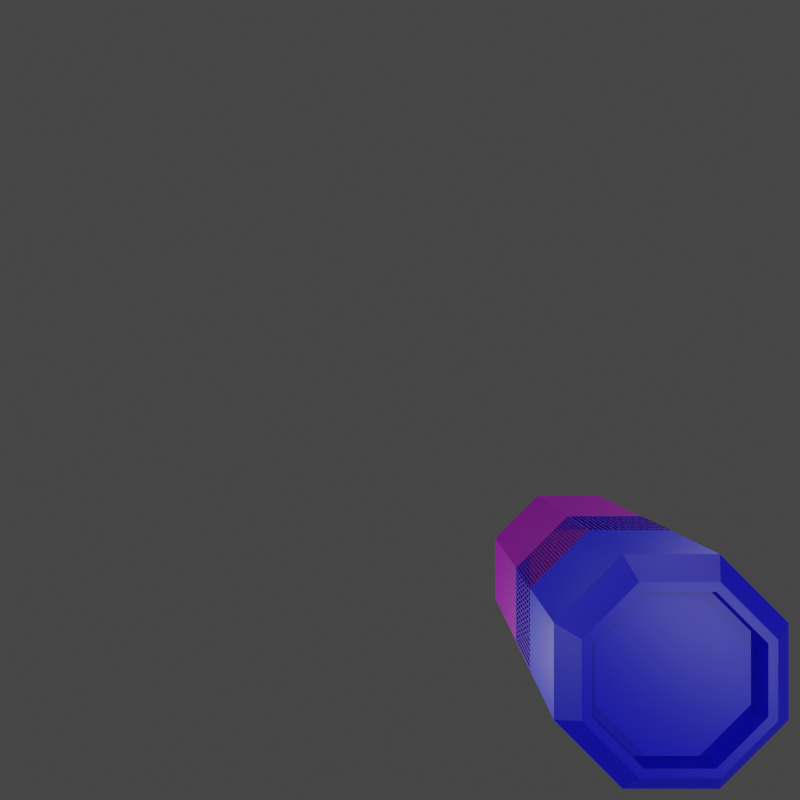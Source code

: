 # Source: arm_cannon.blend  (saved by Blender 4.1.23; exported with 4.5.12 LTS)
import bpy
from mathutils import Matrix  # noqa: F401  (used for matrix-valued properties, if any)

bpy.ops.wm.read_factory_settings(use_empty=True)
scene = bpy.context.scene
scene.name = 'Scene'

# ---- collections
col_collection = bpy.data.collections.new('Collection'); scene.collection.children.link(col_collection)

# ---- images (referenced by path relative to the original .blend; pixels are not part of the script)
import os
ASSET_DIR = os.environ.get("B2B_ASSET_DIR", "")  # directory of the original .blend (textures are referenced by path, not embedded)
HERE = os.path.dirname(os.path.abspath(__file__))  # packed textures are extracted next to this script under _unpacked/

def load_image(name, relpath, width, height, colorspace="sRGB"):
    """Load a texture the original file referenced (path relative to the .blend, or extracted next to this script)."""
    p = next((c for c in (os.path.join(HERE, relpath), os.path.join(ASSET_DIR, relpath)) if relpath and os.path.exists(c)), "")
    if p:
        img = bpy.data.images.load(p, check_existing=True)
        img.name = name
    else:  # same state as the original file: an image datablock whose file is absent (Cycles renders it pink)
        img = bpy.data.images.new(name, width, height)
        img.source = "FILE"
        img.filepath = "//" + (relpath or name)
    img.colorspace_settings.name = colorspace
    return img
img_null_png = load_image('null.png', 'null.png', 1024, 1024, 'sRGB')

# ---- materials (node trees are filled in below, after node groups)
mat_cannon_base_b = bpy.data.materials.new('cannon_base_B')
mat_cannon_base_b.use_transparent_shadow = False
mat_cannon_base_a = bpy.data.materials.new('cannon_base_A')
mat_cannon_base_a.use_transparent_shadow = False
mat_cannon_wing_b = bpy.data.materials.new('cannon_wing_B')
mat_cannon_wing_b.use_transparent_shadow = False
mat_cannon_wing_a = bpy.data.materials.new('cannon_wing_A')
mat_cannon_wing_a.use_transparent_shadow = False
mat_skin = bpy.data.materials.new('skin')
mat_skin.use_transparent_shadow = False

# ---- material node trees
mat_cannon_base_b.use_nodes = True; mat_cannon_base_b.node_tree.nodes.clear()
_N = mat_cannon_base_b.node_tree.nodes; _L = mat_cannon_base_b.node_tree.links
n0 = _N.new('ShaderNodeOutputMaterial'); n0.name = 'Material Output'; n0.location = (300, 300)
n1 = _N.new('ShaderNodeBsdfPrincipled'); n1.name = 'Principled BSDF'; n1.location = (-189, 306)
n1.distribution = 'GGX'
n1.subsurface_method = 'RANDOM_WALK_SKIN'
n1.inputs[3].default_value = 1.45
n1.inputs[27].default_value = (0.0, 0.0, 0.0, 1.0)
n1.inputs[28].default_value = 1.0
n2 = _N.new('ShaderNodeTexImage'); n2.name = 'Image Texture'; n2.location = (-768, 294)
n2.image = img_null_png
n2.interpolation = 'Closest'
n3 = _N.new('ShaderNodeRGB'); n3.name = 'RGB'; n3.location = (-715, -64)
n3.outputs[0].default_value = (8.35e-05, 0.1008, 0.5542, 1.0)
n4 = _N.new('ShaderNodeMix'); n4.name = 'Mix'; n4.location = (-409, 363)
n4.data_type = 'RGBA'
n4.blend_type = 'MULTIPLY'
n4.inputs[0].default_value = 1.0
_L.new(n1.outputs[0], n0.inputs[0])
_L.new(n4.outputs[2], n1.inputs[0])
_L.new(n2.outputs[0], n4.inputs[6])
_L.new(n3.outputs[0], n4.inputs[7])
n0.is_active_output = True
mat_cannon_base_a.use_nodes = True; mat_cannon_base_a.node_tree.nodes.clear()
_N = mat_cannon_base_a.node_tree.nodes; _L = mat_cannon_base_a.node_tree.links
n0 = _N.new('ShaderNodeOutputMaterial'); n0.name = 'Material Output'; n0.location = (300, 300)
n1 = _N.new('ShaderNodeBsdfPrincipled'); n1.name = 'Principled BSDF'; n1.location = (-189, 306)
n1.distribution = 'GGX'
n1.subsurface_method = 'RANDOM_WALK_SKIN'
n1.inputs[3].default_value = 1.45
n1.inputs[27].default_value = (0.0, 0.0, 0.0, 1.0)
n1.inputs[28].default_value = 1.0
n2 = _N.new('ShaderNodeTexImage'); n2.name = 'Image Texture'; n2.location = (-768, 294)
n2.image = img_null_png
n2.interpolation = 'Closest'
n3 = _N.new('ShaderNodeRGB'); n3.name = 'RGB'; n3.location = (-707, 5)
n3.outputs[0].default_value = (0.2037, 0.1872, 0.2633, 1.0)
n4 = _N.new('ShaderNodeMix'); n4.name = 'Mix'; n4.location = (-409, 363)
n4.data_type = 'RGBA'
n4.blend_type = 'MULTIPLY'
n4.inputs[0].default_value = 1.0
_L.new(n1.outputs[0], n0.inputs[0])
_L.new(n4.outputs[2], n1.inputs[0])
_L.new(n2.outputs[0], n4.inputs[6])
_L.new(n3.outputs[0], n4.inputs[7])
n0.is_active_output = True
mat_cannon_wing_b.use_nodes = True; mat_cannon_wing_b.node_tree.nodes.clear()
_N = mat_cannon_wing_b.node_tree.nodes; _L = mat_cannon_wing_b.node_tree.links
n0 = _N.new('ShaderNodeOutputMaterial'); n0.name = 'Material Output'; n0.location = (300, 300)
n1 = _N.new('ShaderNodeBsdfPrincipled'); n1.name = 'Principled BSDF'; n1.location = (-189, 306)
n1.distribution = 'GGX'
n1.subsurface_method = 'RANDOM_WALK_SKIN'
n1.inputs[3].default_value = 1.45
n1.inputs[27].default_value = (0.0, 0.0, 0.0, 1.0)
n1.inputs[28].default_value = 1.0
n2 = _N.new('ShaderNodeMix'); n2.name = 'Mix'; n2.location = (-409, 363)
n2.data_type = 'RGBA'
n2.blend_type = 'MULTIPLY'
n2.inputs[0].default_value = 1.0
n3 = _N.new('ShaderNodeTexImage'); n3.name = 'Image Texture'; n3.location = (-837, 433)
n3.image = img_null_png
n3.interpolation = 'Closest'
n4 = _N.new('ShaderNodeRGB'); n4.name = 'RGB'; n4.location = (-688, 124)
n4.outputs[0].default_value = (0.0, 0.5225, 0.0008008, 1.0)
_L.new(n1.outputs[0], n0.inputs[0])
_L.new(n2.outputs[2], n1.inputs[0])
_L.new(n3.outputs[0], n2.inputs[6])
_L.new(n4.outputs[0], n2.inputs[7])
n0.is_active_output = True
mat_cannon_wing_a.use_nodes = True; mat_cannon_wing_a.node_tree.nodes.clear()
_N = mat_cannon_wing_a.node_tree.nodes; _L = mat_cannon_wing_a.node_tree.links
n0 = _N.new('ShaderNodeOutputMaterial'); n0.name = 'Material Output'; n0.location = (300, 300)
n1 = _N.new('ShaderNodeBsdfPrincipled'); n1.name = 'Principled BSDF'; n1.location = (-189, 306)
n1.distribution = 'GGX'
n1.subsurface_method = 'RANDOM_WALK_SKIN'
n1.inputs[3].default_value = 1.45
n1.inputs[27].default_value = (0.0, 0.0, 0.0, 1.0)
n1.inputs[28].default_value = 1.0
n2 = _N.new('ShaderNodeMix'); n2.name = 'Mix'; n2.location = (-409, 363)
n2.data_type = 'RGBA'
n2.blend_type = 'MULTIPLY'
n2.inputs[0].default_value = 1.0
n3 = _N.new('ShaderNodeRGB'); n3.name = 'RGB'; n3.location = (-771, 277)
n3.outputs[0].default_value = (0.6383, 0.0, 0.003494, 1.0)
n4 = _N.new('ShaderNodeTexImage'); n4.name = 'Image Texture'; n4.location = (-1026, 453)
n4.image = img_null_png
n4.interpolation = 'Closest'
_L.new(n1.outputs[0], n0.inputs[0])
_L.new(n2.outputs[2], n1.inputs[0])
_L.new(n4.outputs[0], n2.inputs[6])
_L.new(n3.outputs[0], n2.inputs[7])
n0.is_active_output = True
mat_skin.use_nodes = True; mat_skin.node_tree.nodes.clear()
_N = mat_skin.node_tree.nodes; _L = mat_skin.node_tree.links
n0 = _N.new('ShaderNodeOutputMaterial'); n0.name = 'Material Output'; n0.location = (630, 469)
n1 = _N.new('ShaderNodeBsdfPrincipled'); n1.name = 'Principled BSDF'; n1.location = (142, 475)
n1.distribution = 'GGX'
n1.subsurface_method = 'RANDOM_WALK_SKIN'
n1.inputs[3].default_value = 1.45
n1.inputs[27].default_value = (0.0, 0.0, 0.0, 1.0)
n1.inputs[28].default_value = 1.0
n2 = _N.new('ShaderNodeTexImage'); n2.name = 'Image Texture'; n2.location = (-438, 462)
n2.image = img_null_png
n2.interpolation = 'Closest'
n3 = _N.new('ShaderNodeRGB'); n3.name = 'RGB'; n3.location = (-376, 173)
n3.outputs[0].default_value = (0.7106, 0.5153, 0.2088, 1.0)
n4 = _N.new('ShaderNodeMix'); n4.name = 'Mix'; n4.location = (-79, 532)
n4.data_type = 'RGBA'
n4.blend_type = 'MULTIPLY'
n4.inputs[0].default_value = 1.0
_L.new(n1.outputs[0], n0.inputs[0])
_L.new(n4.outputs[2], n1.inputs[0])
_L.new(n2.outputs[0], n4.inputs[6])
_L.new(n3.outputs[0], n4.inputs[7])
n0.is_active_output = True

# ---- world
world_world = bpy.data.worlds.new('World'); scene.world = world_world
world_world.use_nodes = True; world_world.node_tree.nodes.clear()
_N = world_world.node_tree.nodes; _L = world_world.node_tree.links
n0 = _N.new('ShaderNodeOutputWorld'); n0.name = 'World Output'; n0.location = (300, 300)
n1 = _N.new('ShaderNodeBackground'); n1.name = 'Background'; n1.location = (10, 300)
n1.inputs[0].default_value = (0.05088, 0.05088, 0.05088, 1.0)
_L.new(n1.outputs[0], n0.inputs[0])
n0.is_active_output = True
world_world.color = (0.05088, 0.05088, 0.05088)
world_world.use_sun_shadow = False
world_world.sun_shadow_jitter_overblur = 0.0

# ---- cameras
cam_camera = bpy.data.cameras.new('Camera')
cam_camera.clip_end = 100.0
cam_camera.lens = 18.0
cam_camera.ortho_scale = 7.314
cam_camera.lens_unit = 'FOV'

# ---- lights
light_light = bpy.data.lights.new('Light', 'POINT')
light_light.transmission_factor = 0.0
light_light.use_soft_falloff = False
light_light.energy = 1000.0
light_light.shadow_soft_size = 0.1
light_light.shadow_maximum_resolution = 0.006
light_light.use_absolute_resolution = True

# ---- meshes
me_cylinder = bpy.data.meshes.new('Cylinder')
me_cylinder.from_pydata([(1.693, -3.5, 4.087), (4.087, -3.5, 1.693), (4.087, -3.5, -1.693), (1.693, -3.5, -4.087), (-1.693, -3.5, -4.087), (-4.087, -3.5, -1.693), (-4.087, -3.5, 1.693), (-1.693, -3.5, 4.087), (1.354, -3.5, 3.27), (3.27, -3.5, 1.354), (3.27, -3.5, -1.354), (1.354, -3.5, -3.27), (-1.354, -3.5, -3.27), (-3.27, -3.5, -1.354), (-3.27, -3.5, 1.354), (-1.354, -3.5, 3.27), (1.354, -1.5, 3.27), (3.27, -1.5, 1.354), (3.27, -1.5, -1.354), (1.354, -1.5, -3.27), (-1.354, -1.5, -3.27), (-3.27, -1.5, -1.354), (-3.27, -1.5, 1.354), (-1.354, -1.5, 3.27), (1.372, -8.5, 3.312), (1.693, -8.062, 4.087), (3.312, -8.5, 1.372), (4.087, -8.062, 1.693), (3.312, -8.5, -1.372), (4.087, -8.062, -1.693), (1.372, -8.5, -3.312), (1.693, -8.062, -4.087), (-1.372, -8.5, -3.312), (-1.693, -8.062, -4.087), (-3.312, -8.5, -1.372), (-4.087, -8.062, -1.693), (-3.312, -8.5, 1.372), (-4.087, -8.062, 1.693), (-1.372, -8.5, 3.312), (-1.693, -8.062, 4.087), (1.235, -8.5, 2.981), (2.98, -8.5, 1.235), (2.98, -8.5, -1.235), (1.235, -8.5, -2.98), (-1.235, -8.5, -2.98), (-2.981, -8.5, -1.235), (-2.981, -8.5, 1.235), (-1.235, -8.5, 2.981), (1.235, -8.079, 2.981), (2.98, -8.079, 1.235), (2.98, -8.079, -1.235), (1.235, -8.079, -2.98), (-1.235, -8.079, -2.98), (-2.981, -8.079, -1.235), (-2.981, -8.079, 1.235), (-1.235, -8.079, 2.981)], [], [(7, 39, 25, 0), (2, 29, 31, 3), (3, 31, 33, 4), (4, 33, 35, 5), (5, 35, 37, 6), (6, 37, 39, 7), (0, 25, 27, 1), (1, 27, 29, 2), (5, 6, 14, 13), (11, 12, 20, 19), (3, 4, 12, 11), (6, 7, 15, 14), (1, 2, 10, 9), (4, 5, 13, 12), (7, 0, 8, 15), (0, 1, 9, 8), (2, 3, 11, 10), (9, 10, 18, 17), (14, 15, 23, 22), (12, 13, 21, 20), (10, 11, 19, 18), (8, 9, 17, 16), (15, 8, 16, 23), (13, 14, 22, 21), (27, 25, 24, 26), (29, 27, 26, 28), (31, 29, 28, 30), (33, 31, 30, 32), (35, 33, 32, 34), (37, 35, 34, 36), (39, 37, 36, 38), (25, 39, 38, 24), (34, 32, 44, 45), (46, 45, 53, 54), (30, 28, 42, 43), (36, 34, 45, 46), (26, 24, 40, 41), (24, 38, 47, 40), (32, 30, 43, 44), (38, 36, 46, 47), (28, 26, 41, 42), (49, 48, 55, 54, 53, 52, 51, 50), (44, 43, 51, 52), (42, 41, 49, 50), (47, 46, 54, 55), (45, 44, 52, 53), (43, 42, 50, 51), (41, 40, 48, 49), (40, 47, 55, 48)])
_uv = me_cylinder.uv_layers.new(name='UVMap')
_uv.uv.foreach_set('vector', [0.5252, 2.424, -0.4077, 2.424, -0.4077, 1.731, 0.5252, 1.731, 0.5252, 0.3466, -0.4077, 0.3466, -0.4077, -0.3458, 0.5252, -0.3458, 0.5252, -0.3458, -0.4077, -0.3458, -0.4077, -1.038, 0.5252, -1.038, 0.5252, -1.038, -0.4077, -1.038, -0.4077, -1.731, 0.5252, -1.731, 0.5252, -1.731, -0.4077, -1.731, -0.4077, -2.423, 0.5252, -2.423, 0.5252, 3.116, -0.4077, 3.116, -0.4077, 2.424, 0.5252, 2.424, 0.5252, 1.731, -0.4077, 1.731, -0.4077, 1.039, 0.5252, 1.039, 0.5252, 1.039, -0.4077, 1.039, -0.4077, 0.3466, 0.5252, 0.3466, 0.5489, -0.3795, 1.241, -0.3795, 1.172, -0.2123, 0.6181, -0.2123, -0.06106, -0.2765, -0.06106, -0.8305, 0.3479, -0.8305, 0.3479, -0.2765, 0.05931, 0.8025, 0.05931, 0.1101, 0.2265, 0.1794, 0.2265, 0.7333, 1.241, -0.3795, 1.731, 0.1101, 1.564, 0.1794, 1.172, -0.2123, 1.241, 1.292, 0.5489, 1.292, 0.6181, 1.125, 1.172, 1.125, 0.05931, 0.1101, 0.5489, -0.3795, 0.6181, -0.2123, 0.2265, 0.1794, 1.731, 0.1101, 1.731, 0.8025, 1.564, 0.7333, 1.564, 0.1794, 1.731, 0.8025, 1.241, 1.292, 1.172, 1.125, 1.564, 0.7333, 0.5489, 1.292, 0.05931, 0.8025, 0.2265, 0.7333, 0.6181, 1.125, -0.06106, 0.8313, -0.06106, 0.2774, 0.3479, 0.2774, 0.3479, 0.8313, -0.06106, 2.493, -0.06106, 1.939, 0.3479, 1.939, 0.3479, 2.493, -0.06106, -0.8305, -0.06106, -1.384, 0.3479, -1.384, 0.3479, -0.8305, -0.06106, 0.2774, -0.06106, -0.2765, 0.3479, -0.2765, 0.3479, 0.2774, -0.06106, 1.385, -0.06106, 0.8313, 0.3479, 0.8313, 0.3479, 1.385, -0.06106, 1.939, -0.06106, 1.385, 0.3479, 1.385, 0.3479, 1.939, -0.06106, -1.384, -0.06106, -1.938, 0.3479, -1.938, 0.3479, -1.384, 0.6558, 1.667, -0.05011, 1.668, 0.02429, 1.483, 0.5804, 1.485, 1.159, 1.167, 0.6558, 1.667, 0.5804, 1.485, 0.9723, 1.09, 1.159, 0.4546, 1.159, 1.167, 0.9723, 1.09, 0.9747, 0.5327, 0.6557, -0.04709, 1.159, 0.4546, 0.9747, 0.5327, 0.5813, 0.1378, -0.05374, -0.0463, 0.6557, -0.04709, 0.5813, 0.1378, 0.02418, 0.1367, -0.5538, 0.4542, -0.05374, -0.0463, 0.02418, 0.1367, -0.3712, 0.5298, -0.5557, 1.166, -0.5538, 0.4542, -0.3712, 0.5298, -0.3691, 1.089, -0.05011, 1.668, -0.5557, 1.166, -0.3691, 1.089, 0.02429, 1.483, 0.02418, 0.1367, 0.5813, 0.1378, 0.5531, 0.2054, 0.05197, 0.2045, 1.441, 0.2959, 1.946, 0.2959, 1.946, 0.3821, 1.441, 0.3821, 0.9747, 0.5327, 0.9723, 1.09, 0.9049, 1.062, 0.9068, 0.5605, -0.3712, 0.5298, 0.02418, 0.1367, 0.05197, 0.2045, -0.3032, 0.5579, 0.5804, 1.485, 0.02429, 1.483, 0.05233, 1.416, 0.5523, 1.417, 0.02429, 1.483, -0.3691, 1.089, -0.3011, 1.06, 0.05233, 1.416, 0.5813, 0.1378, 0.9747, 0.5327, 0.9068, 0.5605, 0.5531, 0.2054, -0.3691, 1.089, -0.3712, 0.5298, -0.3032, 0.5579, -0.3011, 1.06, 0.9723, 1.09, 0.5804, 1.485, 0.5523, 1.417, 0.9049, 1.062, 0.6861, 1.022, 0.3291, 1.379, -0.1759, 1.379, -0.5329, 1.022, -0.5329, 0.5174, -0.1759, 0.1603, 0.3291, 0.1603, 0.6861, 0.5174, -1.589, 0.2959, -1.084, 0.2959, -1.084, 0.3821, -1.589, 0.3821, -0.5787, 0.2959, -0.07378, 0.2959, -0.07378, 0.3821, -0.5787, 0.3821, 0.9361, 0.2959, 1.441, 0.2959, 1.441, 0.3821, 0.9361, 0.3821, 1.946, 0.2959, 2.451, 0.2959, 2.451, 0.3821, 1.946, 0.3821, -1.084, 0.2959, -0.5787, 0.2959, -0.5787, 0.3821, -1.084, 0.3821, -0.07378, 0.2959, 0.4312, 0.2959, 0.4312, 0.3821, -0.07378, 0.3821, 0.4312, 0.2959, 0.9361, 0.2959, 0.9361, 0.3821, 0.4312, 0.3821])
me_cylinder.materials.append(mat_cannon_base_b)
me_cylinder.use_paint_bone_selection = False
me_cylinder.use_paint_mask = True
me_cylinder.update()
me_cylinder_001 = bpy.data.meshes.new('Cylinder.001')
me_cylinder_001.from_pydata([(1.693, 2.5, 4.087), (1.693, -3.5, 4.087), (4.087, 2.5, 1.693), (4.087, -3.5, 1.693), (4.087, 2.5, -1.693), (4.087, -3.5, -1.693), (1.693, 2.5, -4.087), (1.693, -3.5, -4.087), (-1.693, 2.5, -4.087), (-1.693, -3.5, -4.087), (-4.087, 2.5, -1.693), (-4.087, -3.5, -1.693), (-4.087, 2.5, 1.693), (-4.087, -3.5, 1.693), (-1.693, 2.5, 4.087), (-1.693, -3.5, 4.087)], [], [(0, 1, 3, 2), (2, 3, 5, 4), (4, 5, 7, 6), (6, 7, 9, 8), (8, 9, 11, 10), (10, 11, 13, 12), (3, 1, 15, 13, 11, 9, 7, 5), (12, 13, 15, 14), (14, 15, 1, 0), (0, 2, 4, 6, 8, 10, 12, 14)])
_uv = me_cylinder_001.uv_layers.new(name='UVMap')
_uv.uv.foreach_set('vector', [1.426, -0.6335, 1.426, 2.336, -0.2495, 2.336, -0.2495, -0.6335, -0.5857, 2.336, -0.5857, -0.6335, 1.09, -0.6335, 1.09, 2.336, 0.9219, -0.931, 0.9219, 2.039, -0.7538, 2.039, -0.7538, -0.931, -0.4176, 2.039, -0.4176, -0.931, 1.258, -0.931, 1.258, 2.039, -0.2495, 2.039, -0.2495, -0.931, 1.426, -0.931, 1.426, 2.039, 1.258, -0.6335, 1.258, 2.336, -0.4176, 2.336, -0.4176, -0.6335, -0.6353, -1.82, 1.04, -1.82, 2.225, -0.6353, 2.225, 1.04, 1.04, 2.225, -0.6353, 2.225, -1.82, 1.04, -1.82, -0.6353, 0.9219, -0.6335, 0.9219, 2.336, -0.7538, 2.336, -0.7538, -0.6335, 1.09, -0.931, 1.09, 2.039, -0.5857, 2.039, -0.5857, -0.931, -0.2302, -1.82, 1.445, -1.82, 2.63, -0.6353, 2.63, 1.04, 1.445, 2.225, -0.2302, 2.225, -1.415, 1.04, -1.415, -0.6353])
me_cylinder_001.materials.append(mat_cannon_base_a)
me_cylinder_001.use_paint_bone_selection = False
me_cylinder_001.use_paint_mask = True
me_cylinder_001.update()
me_cube = bpy.data.meshes.new('Cube')
me_cube.from_pydata([(-1.0, -1.0, -4.0), (-1.0, -1.0, 0.03469), (-1.0, 1.929, -4.0), (-1.0, 1.929, 0.03469), (1.0, -1.0, -4.0), (1.0, -1.0, 0.03469), (1.0, 1.929, -4.0), (1.0, 1.929, 0.03469), (-1.28, -1.41, 0.03469), (-1.28, 2.338, 0.03469), (1.28, 2.338, 0.03469), (1.28, -1.41, 0.03469), (-1.28, -1.41, 0.4668), (-1.28, 2.338, 0.4668), (1.28, 2.338, 0.4668), (1.28, -1.41, 0.4668), (-0.5527, 0.2915, 1.061), (-0.5527, 1.91, 1.061), (0.5527, 1.91, 1.061), (0.5527, 0.2915, 1.061), (-0.8418, -1.0, -2.822), (-0.8418, -1.0, -0.2845), (0.8418, -1.0, -0.2845), (0.8418, -1.0, -2.822), (-0.8418, -0.8834, -2.822), (-0.8418, -0.8834, -0.2845), (0.8418, -0.8834, -0.2845), (0.8418, -0.8834, -2.822)], [], [(0, 1, 3, 2), (2, 3, 7, 6), (6, 7, 5, 4), (5, 1, 21, 22), (5, 7, 10, 11), (8, 11, 15, 12), (3, 1, 8, 9), (1, 5, 11, 8), (7, 3, 9, 10), (14, 13, 17, 18), (10, 9, 13, 14), (11, 10, 14, 15), (9, 8, 12, 13), (18, 17, 16, 19), (15, 14, 18, 19), (13, 12, 16, 17), (12, 15, 19, 16), (21, 20, 24, 25), (4, 5, 22, 23), (1, 0, 20, 21), (0, 4, 23, 20), (27, 26, 25, 24), (22, 21, 25, 26), (23, 22, 26, 27), (20, 23, 27, 24)])
_uv = me_cube.uv_layers.new(name='UVMap')
_uv.uv.foreach_set('vector', [1.045, 0.8053, 0.1096, 0.8053, 0.1096, 0.1262, 1.045, 0.1262, 1.045, 0.1262, 0.1096, 0.1262, 0.1096, -0.3377, 1.045, -0.3377, 1.045, -0.3377, 0.1096, -0.3377, 0.1096, -1.017, 1.045, -1.017, 0.1096, 1.269, 0.1096, 0.8053, 0.1837, 0.842, 0.1837, 1.232, 0.4988, -0.04518, 0.4988, 0.634, 0.4339, 0.729, 0.4339, -0.1402, 1.185, 0.3165, 1.779, 0.3165, 1.779, 0.4167, 1.185, 0.4167, 0.9627, 0.634, 0.9627, -0.04518, 1.028, -0.1402, 1.028, 0.729, 0.9627, -0.04518, 0.4988, -0.04518, 0.4339, -0.1402, 1.028, -0.1402, 0.4988, 0.634, 0.9627, 0.634, 1.028, 0.729, 0.4339, 0.729, 0.2033, 0.3037, 0.8434, 0.3041, 0.642, 0.4674, 0.4199, 0.4557, -0.2779, 0.3165, 0.3157, 0.3165, 0.3157, 0.4167, -0.2779, 0.4167, -1.147, 0.3165, -0.2779, 0.3165, -0.2779, 0.4167, -1.147, 0.4167, 0.3157, 0.3165, 1.185, 0.3165, 1.185, 0.4167, 0.3157, 0.4167, 0.4199, 0.4557, 0.642, 0.4674, 0.6657, 0.8074, 0.4105, 0.8035, 0.2033, 1.235, 0.2033, 0.3037, 0.4199, 0.4557, 0.4105, 0.8035, 0.8434, 0.3041, 0.8996, 1.219, 0.6657, 0.8074, 0.642, 0.4674, 0.8996, 1.219, 0.2033, 1.235, 0.4105, 0.8035, 0.6657, 0.8074, 0.6673, -0.08493, 0.6673, -0.6735, 0.6943, -0.6735, 0.6943, -0.08493, 1.045, 1.269, 0.1096, 1.269, 0.1837, 1.232, 0.7722, 1.232, 0.1096, 0.8053, 1.045, 0.8053, 0.7722, 0.842, 0.1837, 0.842, 1.045, 0.8053, 1.045, 1.269, 0.7722, 1.232, 0.7722, 0.842, 0.6943, 0.894, 1.283, 0.894, 1.283, 1.284, 0.6943, 1.284, 0.6673, 0.3055, 0.6673, -0.08493, 0.6943, -0.08493, 0.6943, 0.3055, 0.6673, 0.894, 0.6673, 0.3055, 0.6943, 0.3055, 0.6943, 0.894, 0.6673, 1.284, 0.6673, 0.894, 0.6943, 0.894, 0.6943, 1.284])
me_cube.materials.append(mat_cannon_wing_b)
me_cube.use_paint_bone_selection = False
me_cube.use_paint_mask = True
me_cube.update()
me_cube_001 = bpy.data.meshes.new('Cube.001')
me_cube_001.from_pydata([(-3.546, -1.0, 2.132), (-2.132, -1.0, 3.546), (-3.546, 1.911, 2.132), (-2.132, 1.911, 3.546), (-1.0, -1.0, -0.4142), (0.4142, -1.0, 1.0), (-1.0, 1.911, -0.4142), (0.4142, 1.911, 1.0), (-3.678, 2.182, 2.0), (-3.678, -1.271, 2.0), (-2.0, -1.271, 3.678), (-2.0, 2.182, 3.678), (-3.803, 2.182, 2.125), (-3.803, -1.271, 2.125), (-2.125, -1.271, 3.803), (-2.125, 2.182, 3.803), (-3.435, 2.108, 2.493), (-3.435, -0.9367, 2.493), (-2.493, -0.9367, 3.435), (-2.493, 2.108, 3.435), (-3.601, 2.108, 2.66), (-3.601, -0.9367, 2.66), (-2.66, -0.9367, 3.601), (-2.66, 2.108, 3.601), (-3.973, 2.108, 3.031), (-3.973, 0.8234, 3.031), (-3.031, 0.8234, 3.973), (-3.031, 2.108, 3.973), (-3.166, -1.0, 2.036), (-2.036, -1.0, 3.166), (-0.3583, -1.0, 1.488), (-1.488, -1.0, 0.3583), (-3.166, -0.8584, 2.036), (-2.036, -0.8584, 3.166), (-0.3583, -0.8584, 1.488), (-1.488, -0.8584, 0.3583)], [], [(3, 2, 8, 11), (2, 3, 7, 6), (5, 1, 29, 30), (2, 6, 4, 0), (7, 3, 1, 5), (10, 11, 15, 14), (0, 1, 10, 9), (1, 3, 11, 10), (2, 0, 9, 8), (12, 13, 17, 16), (8, 9, 13, 12), (11, 8, 12, 15), (9, 10, 14, 13), (15, 12, 16, 19), (13, 14, 18, 17), (14, 15, 19, 18), (18, 19, 23, 27, 26, 22), (17, 18, 22, 21), (25, 26, 27, 24), (21, 22, 26, 25), (21, 25, 24, 20, 16, 17), (19, 16, 20, 24, 27, 23), (30, 29, 33, 34), (4, 5, 30, 31), (1, 0, 28, 29), (0, 4, 31, 28), (35, 34, 33, 32), (31, 30, 34, 35), (28, 31, 35, 32), (29, 28, 32, 33)])
_uv = me_cube_001.uv_layers.new(name='UVMap')
_uv.uv.foreach_set('vector', [0.3458, 1.132, 0.714, 1.133, 0.7531, 1.196, 0.3055, 1.187, 1.047, -0.3077, 1.047, 0.137, 0.2463, 0.137, 0.2463, -0.3077, 0.2463, 0.7841, 1.047, 0.7841, 0.9721, 0.8289, 0.4444, 0.8289, 1.047, -0.3077, 0.2463, -0.3077, 0.2463, -0.9548, 1.047, -0.9548, 0.2463, 0.137, 1.047, 0.137, 1.047, 0.7841, 0.2463, 0.7841, 0.2546, 0.5169, 0.3055, 1.187, 0.2709, 1.233, 0.2038, 0.4836, 0.7768, 0.4605, 0.2984, 0.5641, 0.2546, 0.5169, 0.843, 0.3681, 0.2984, 0.5641, 0.3458, 1.132, 0.3055, 1.187, 0.2546, 0.5169, 0.714, 1.133, 0.7768, 0.4605, 0.843, 0.3681, 0.7531, 1.196, 0.7067, 0.3801, 0.7067, 1.148, 0.5909, 1.073, 0.5909, 0.3965, 0.7531, 1.196, 0.843, 0.3681, 0.8871, 0.373, 0.7904, 1.233, 0.3055, 1.187, 0.7531, 1.196, 0.7904, 1.233, 0.2709, 1.233, 0.843, 0.3681, 0.2546, 0.5169, 0.2038, 0.4836, 0.8273, 0.3084, 0.1792, 0.3801, 0.7067, 0.3801, 0.5909, 0.3965, 0.2949, 0.3965, 0.7067, 1.148, 0.1792, 1.148, 0.2949, 1.073, 0.5909, 1.073, 0.1792, 1.148, 0.1792, 0.3801, 0.2949, 0.3965, 0.2949, 1.073, 0.6677, 0.2852, 0.6677, 0.9622, 0.6154, 0.9622, 0.4986, 0.9622, 0.4986, 0.6765, 0.6154, 0.2852, 0.2844, 1.087, -0.01161, 1.087, -0.01161, 1.035, 0.2844, 1.035, 0.2844, 0.6267, -0.01161, 0.6267, -0.01161, 0.3411, 0.2844, 0.3411, 0.2844, 1.035, -0.01161, 1.035, -0.01161, 0.6267, 0.2844, 0.6267, 0.1562, 0.2108, 0.2729, 0.602, 0.2729, 0.8877, 0.1562, 0.8877, 0.1038, 0.8877, 0.1038, 0.2108, -0.01161, 0.172, 0.2844, 0.172, 0.2844, 0.2243, 0.2844, 0.3411, -0.01161, 0.3411, -0.01161, 0.2243, 0.1992, -0.4432, 0.1992, 0.08442, 0.1677, 0.08442, 0.1677, -0.4432, 0.2463, 1.229, 0.2463, 0.7841, 0.4444, 0.8289, 0.4444, 1.184, 1.047, 0.7841, 1.047, 1.229, 0.9721, 1.184, 0.9721, 0.8289, 1.047, 1.229, 0.2463, 1.229, 0.4444, 1.184, 0.9721, 1.184, 0.6133, 0.009228, 0.9685, 0.009228, 0.9685, 0.5369, 0.6133, 0.5369, 0.1992, 0.9672, 0.1992, 1.322, 0.1677, 1.322, 0.1677, 0.9672, 0.1992, 0.4396, 0.1992, 0.9672, 0.1677, 0.9672, 0.1677, 0.4396, 0.1992, 0.08442, 0.1992, 0.4396, 0.1677, 0.4396, 0.1677, 0.08442])
me_cube_001.materials.append(mat_cannon_wing_a)
me_cube_001.use_paint_bone_selection = False
me_cube_001.use_paint_mask = True
me_cube_001.update()
me_cube_002 = bpy.data.meshes.new('Cube.002')
me_cube_002.from_pydata([(3.0, 0.0, -0.5657), (3.0, -0.5657, 0.0), (3.0, 0.5657, 0.0), (3.0, 0.0, 0.5657), (7.0, 0.0, -0.5657), (7.0, -0.5657, 0.0), (7.0, 0.5657, 0.0), (7.0, 0.0, 0.5657), (7.477, 0.0, 0.5657), (7.477, 0.5657, 0.0), (7.477, 0.0, -0.5657), (7.477, -0.5657, 0.0), (7.936, 0.0, 0.5657), (7.936, 0.5657, 0.0), (7.936, 0.0, -0.5657), (7.936, -0.5657, 0.0), (10.94, 0.0, 0.5657), (10.94, 0.5657, 0.0), (10.94, 0.0, -0.5657), (10.94, -0.5657, 0.0), (11.5, 0.0, 1.188), (11.5, 1.188, 0.0), (11.5, 0.0, -1.188), (11.5, -1.188, 0.0), (12.5, 0.0, 0.4022), (12.5, 0.4022, 0.0), (12.5, 0.0, -0.4022), (12.5, -0.4022, 0.0), (-3.0, 0.0, -0.5657), (-3.0, -0.5657, 0.0), (-3.0, 0.5657, 0.0), (-3.0, 0.0, 0.5657), (-7.0, 0.0, -0.5657), (-7.0, -0.5657, 0.0), (-7.0, 0.5657, 0.0), (-7.0, 0.0, 0.5657), (-7.477, 0.0, 0.5657), (-7.477, 0.5657, 0.0), (-7.477, 0.0, -0.5657), (-7.477, -0.5657, 0.0), (-7.936, 0.0, 0.5657), (-7.936, 0.5657, 0.0), (-7.936, 0.0, -0.5657), (-7.936, -0.5657, 0.0), (-10.94, 0.0, 0.5657), (-10.94, 0.5657, 0.0), (-10.94, 0.0, -0.5657), (-10.94, -0.5657, 0.0), (-11.5, 0.0, 1.188), (-11.5, 1.188, 0.0), (-11.5, 0.0, -1.188), (-11.5, -1.188, 0.0), (-12.5, 0.0, 0.4022), (-12.5, 0.4022, 0.0), (-12.5, 0.0, -0.4022), (-12.5, -0.4022, 0.0)], [], [(0, 1, 3, 2), (2, 3, 7, 6), (7, 5, 11, 8), (4, 5, 1, 0), (2, 6, 4, 0), (7, 3, 1, 5), (11, 10, 14, 15), (6, 7, 8, 9), (5, 4, 10, 11), (4, 6, 9, 10), (14, 13, 17, 18), (10, 9, 13, 14), (8, 11, 15, 12), (9, 8, 12, 13), (16, 19, 23, 20), (12, 15, 19, 16), (13, 12, 16, 17), (15, 14, 18, 19), (20, 23, 27, 24), (17, 16, 20, 21), (19, 18, 22, 23), (18, 17, 21, 22), (25, 24, 27, 26), (21, 20, 24, 25), (23, 22, 26, 27), (22, 21, 25, 26), (28, 30, 31, 29), (30, 34, 35, 31), (35, 36, 39, 33), (32, 28, 29, 33), (30, 28, 32, 34), (35, 33, 29, 31), (39, 43, 42, 38), (34, 37, 36, 35), (33, 39, 38, 32), (32, 38, 37, 34), (42, 46, 45, 41), (38, 42, 41, 37), (36, 40, 43, 39), (37, 41, 40, 36), (44, 48, 51, 47), (40, 44, 47, 43), (41, 45, 44, 40), (43, 47, 46, 42), (48, 52, 55, 51), (45, 49, 48, 44), (47, 51, 50, 46), (46, 50, 49, 45), (53, 54, 55, 52), (49, 53, 52, 48), (51, 55, 54, 50), (50, 54, 53, 49)])
_uv = me_cube_002.uv_layers.new(name='UVMap')
_uv.uv.foreach_set('vector', [1.175, 0.465, 0.3297, 0.465, 0.3297, -0.3804, 1.175, -0.3804, -0.3339, -5.451, 0.5115, -5.451, 0.5115, -1.245, -0.3339, -1.245, -0.1564, -1.245, 0.689, -1.245, 0.689, -0.7428, -0.1564, -0.7428, 0.02114, 2.245, 0.8665, 2.245, 0.8665, 6.451, 0.02114, 6.451, 0.1987, 6.451, 0.1987, 2.245, 1.044, 2.245, 1.044, 6.451, -0.1564, -1.245, -0.1564, -5.451, 0.689, -5.451, 0.689, -1.245, 0.8665, 1.743, 0.02114, 1.743, 0.02113, 1.261, 0.8665, 1.261, -0.3339, -1.245, 0.5115, -1.245, 0.5115, -0.7428, -0.3339, -0.7428, 0.8665, 2.245, 0.02114, 2.245, 0.02114, 1.743, 0.8665, 1.743, 1.044, 2.245, 0.1987, 2.245, 0.1987, 1.743, 1.044, 1.743, 1.044, 1.261, 0.1987, 1.261, 0.1987, -1.894, 1.044, -1.894, 1.044, 1.743, 0.1987, 1.743, 0.1987, 1.261, 1.044, 1.261, -0.1564, -0.7428, 0.689, -0.7428, 0.689, -0.2608, -0.1564, -0.2608, -0.3339, -0.7428, 0.5115, -0.7428, 0.5115, -0.2608, -0.3339, -0.2608, -0.1564, 2.894, 0.689, 2.894, 1.154, 3.439, -0.6214, 3.439, -0.1564, -0.2608, 0.689, -0.2608, 0.689, 2.894, -0.1564, 2.894, -0.3339, -0.2608, 0.5115, -0.2608, 0.5115, 2.894, -0.3339, 2.894, 0.8665, 1.261, 0.02113, 1.261, 0.02113, -1.894, 0.8665, -1.894, -0.6214, 3.439, 1.154, 3.439, 0.5668, 4.549, -0.03423, 4.549, -0.3339, 2.894, 0.5115, 2.894, 0.9764, 3.439, -0.7989, 3.439, 0.8665, -1.894, 0.02113, -1.894, -0.4438, -2.439, 1.332, -2.439, 1.044, -1.894, 0.1987, -1.894, -0.2663, -2.439, 1.509, -2.439, 0.4397, 0.4151, 0.4397, -0.1859, 1.041, -0.1859, 1.041, 0.4151, -0.7989, 3.439, 0.9764, 3.439, 0.3893, 4.549, -0.2118, 4.549, 1.332, -2.439, -0.4438, -2.439, 0.1433, -3.549, 0.7444, -3.549, 1.509, -2.439, -0.2663, -2.439, 0.3208, -3.549, 0.9219, -3.549, 1.175, 0.465, 1.175, -0.3804, 0.3297, -0.3804, 0.3297, 0.465, -0.3339, -5.451, -0.3339, -1.245, 0.5115, -1.245, 0.5115, -5.451, -0.1564, -1.245, -0.1564, -0.7428, 0.689, -0.7428, 0.689, -1.245, 0.02114, 2.245, 0.02114, 6.451, 0.8665, 6.451, 0.8665, 2.245, 0.1987, 6.451, 1.044, 6.451, 1.044, 2.245, 0.1987, 2.245, -0.1564, -1.245, 0.689, -1.245, 0.689, -5.451, -0.1564, -5.451, 0.8665, 1.743, 0.8665, 1.261, 0.02113, 1.261, 0.02114, 1.743, -0.3339, -1.245, -0.3339, -0.7428, 0.5115, -0.7428, 0.5115, -1.245, 0.8665, 2.245, 0.8665, 1.743, 0.02114, 1.743, 0.02114, 2.245, 1.044, 2.245, 1.044, 1.743, 0.1987, 1.743, 0.1987, 2.245, 1.044, 1.261, 1.044, -1.894, 0.1987, -1.894, 0.1987, 1.261, 1.044, 1.743, 1.044, 1.261, 0.1987, 1.261, 0.1987, 1.743, -0.1564, -0.7428, -0.1564, -0.2608, 0.689, -0.2608, 0.689, -0.7428, -0.3339, -0.7428, -0.3339, -0.2608, 0.5115, -0.2608, 0.5115, -0.7428, -0.1564, 2.894, -0.6214, 3.439, 1.154, 3.439, 0.689, 2.894, -0.1564, -0.2608, -0.1564, 2.894, 0.689, 2.894, 0.689, -0.2608, -0.3339, -0.2608, -0.3339, 2.894, 0.5115, 2.894, 0.5115, -0.2608, 0.8665, 1.261, 0.8665, -1.894, 0.02113, -1.894, 0.02113, 1.261, -0.6214, 3.439, -0.03423, 4.549, 0.5668, 4.549, 1.154, 3.439, -0.3339, 2.894, -0.7989, 3.439, 0.9764, 3.439, 0.5115, 2.894, 0.8665, -1.894, 1.332, -2.439, -0.4438, -2.439, 0.02113, -1.894, 1.044, -1.894, 1.509, -2.439, -0.2663, -2.439, 0.1987, -1.894, 0.4397, 0.4151, 1.041, 0.4151, 1.041, -0.1859, 0.4397, -0.1859, -0.7989, 3.439, -0.2118, 4.549, 0.3893, 4.549, 0.9764, 3.439, 1.332, -2.439, 0.7444, -3.549, 0.1433, -3.549, -0.4438, -2.439, 1.509, -2.439, 0.9219, -3.549, 0.3208, -3.549, -0.2663, -2.439])
me_cube_002.materials.append(mat_skin)
me_cube_002.update()
arm_armature = bpy.data.armatures.new('Armature')  # bones are not reproduced

# ---- objects
ob_light = bpy.data.objects.new('Light', light_light)
ob_camera = bpy.data.objects.new('Camera', cam_camera)
ob_cylinder = bpy.data.objects.new('Cylinder', me_cylinder)
ob_cylinder_001 = bpy.data.objects.new('Cylinder.001', me_cylinder_001)
ob_light_001 = bpy.data.objects.new('Light.001', light_light)
ob_light_002 = bpy.data.objects.new('Light.002', light_light)
ob_light_003 = bpy.data.objects.new('Light.003', light_light)
ob_light_004 = bpy.data.objects.new('Light.004', light_light)
ob_light_005 = bpy.data.objects.new('Light.005', light_light)
ob_light_006 = bpy.data.objects.new('Light.006', light_light)
ob_light_007 = bpy.data.objects.new('Light.007', light_light)
ob_cube = bpy.data.objects.new('Cube', me_cube)
ob_cube_001 = bpy.data.objects.new('Cube.001', me_cube_001)
ob_cube_002 = bpy.data.objects.new('Cube.002', me_cube_001)
ob_cube_003 = bpy.data.objects.new('Cube.003', me_cube)
ob_cube_004 = bpy.data.objects.new('Cube.004', me_cube_001)
ob_cube_005 = bpy.data.objects.new('Cube.005', me_cube_001)
ob_cube_006 = bpy.data.objects.new('Cube.006', me_cube)
ob_cube_007 = bpy.data.objects.new('Cube.007', me_cube)
ob_armature = bpy.data.objects.new('Armature', arm_armature)
ob_cube_008 = bpy.data.objects.new('Cube.008', me_cube_002)

# ---- transforms, parenting, visibility, modifiers, constraints
ob_light.location = (2.038, 0.5027, 2.952)
ob_light.rotation_euler = (0.6503, 0.05522, 1.866)
ob_light.scale = (0.5, 0.5, 0.5)
ob_light.lock_rotations_4d = False
ob_light.empty_display_type = 'ARROWS'
ob_light.color = (0.0, 0.0, 0.0, 0.0)
ob_light.lineart.crease_threshold = 0.0
ob_camera.location = (0.0, 0.0, 0.0)
ob_camera.rotation_euler = (1.571, 0.0, 3.142)
ob_camera.scale = (0.5, 0.5, 0.5)
ob_camera.lock_rotations_4d = False
ob_camera.empty_display_type = 'ARROWS'
ob_camera.color = (0.0, 0.0, 0.0, 0.0)
ob_camera.display_type = 'WIRE'
ob_camera.lineart.crease_threshold = 0.0
ob_cylinder.parent = ob_armature
ob_cylinder.matrix_parent_inverse = Matrix(((1.0, 0.0, 2.297e-06, 9.439), (0.0, -1.0, 0.0, -14.0), (2.297e-06, -0.0, -1.0, -9.45), (-0.0, 0.0, 0.0, 1.0)))
ob_cylinder.location = (-9.439, -9.0, -9.45)
ob_cylinder_001.parent = ob_armature
ob_cylinder_001.matrix_parent_inverse = Matrix(((1.0, 0.0, 2.297e-06, 9.439), (0.0, -1.0, 0.0, -12.0), (2.297e-06, -0.0, -1.0, -9.45), (-0.0, 0.0, 0.0, 1.0)))
ob_cylinder_001.location = (-9.439, -9.0, -9.45)
ob_light_001.location = (2.038, -11.0, 2.952)
ob_light_001.rotation_euler = (0.6503, 0.05522, 1.866)
ob_light_001.scale = (0.5, 0.5, 0.5)
ob_light_001.lock_rotations_4d = False
ob_light_001.empty_display_type = 'ARROWS'
ob_light_001.color = (0.0, 0.0, 0.0, 0.0)
ob_light_001.lineart.crease_threshold = 0.0
ob_light_002.location = (-9.962, 0.5027, 2.952)
ob_light_002.rotation_euler = (0.6503, 0.05522, 1.866)
ob_light_002.scale = (0.5, 0.5, 0.5)
ob_light_002.lock_rotations_4d = False
ob_light_002.empty_display_type = 'ARROWS'
ob_light_002.color = (0.0, 0.0, 0.0, 0.0)
ob_light_002.lineart.crease_threshold = 0.0
ob_light_003.location = (-9.962, -11.0, 2.952)
ob_light_003.rotation_euler = (0.6503, 0.05522, 1.866)
ob_light_003.scale = (0.5, 0.5, 0.5)
ob_light_003.lock_rotations_4d = False
ob_light_003.empty_display_type = 'ARROWS'
ob_light_003.color = (0.0, 0.0, 0.0, 0.0)
ob_light_003.lineart.crease_threshold = 0.0
ob_light_004.location = (2.038, 0.5027, -7.048)
ob_light_004.rotation_euler = (0.6503, 0.05522, 1.866)
ob_light_004.scale = (0.5, 0.5, 0.5)
ob_light_004.lock_rotations_4d = False
ob_light_004.empty_display_type = 'ARROWS'
ob_light_004.color = (0.0, 0.0, 0.0, 0.0)
ob_light_004.lineart.crease_threshold = 0.0
ob_light_005.location = (2.038, -11.0, -7.048)
ob_light_005.rotation_euler = (0.6503, 0.05522, 1.866)
ob_light_005.scale = (0.5, 0.5, 0.5)
ob_light_005.lock_rotations_4d = False
ob_light_005.empty_display_type = 'ARROWS'
ob_light_005.color = (0.0, 0.0, 0.0, 0.0)
ob_light_005.lineart.crease_threshold = 0.0
ob_light_006.location = (-9.962, 0.5027, -7.048)
ob_light_006.rotation_euler = (0.6503, 0.05522, 1.866)
ob_light_006.scale = (0.5, 0.5, 0.5)
ob_light_006.lock_rotations_4d = False
ob_light_006.empty_display_type = 'ARROWS'
ob_light_006.color = (0.0, 0.0, 0.0, 0.0)
ob_light_006.lineart.crease_threshold = 0.0
ob_light_007.location = (-9.962, -11.0, -7.048)
ob_light_007.rotation_euler = (0.6503, 0.05522, 1.866)
ob_light_007.scale = (0.5, 0.5, 0.5)
ob_light_007.lock_rotations_4d = False
ob_light_007.empty_display_type = 'ARROWS'
ob_light_007.color = (0.0, 0.0, 0.0, 0.0)
ob_light_007.lineart.crease_threshold = 0.0
ob_cube.parent = ob_armature
ob_cube.matrix_parent_inverse = Matrix(((1.0, 2.384e-06, 2.274e-13, 9.439), (-2.274e-13, 5.275e-12, 1.0, 3.45), (2.384e-06, -1.0, 5.421e-19, -14.0), (-0.0, 0.0, -0.0, 1.0)))
ob_cube.location = (-9.439, -15.0, -5.45)
ob_cube_001.parent = ob_armature
ob_cube_001.matrix_parent_inverse = Matrix(((0.5, -0.7071, 0.5, -0.4546), (-0.7071, -1.192e-07, 0.7071, -5.649), (-0.5, -0.7071, -0.5, -19.34), (0.0, 0.0, -0.0, 1.0)))
ob_cube_001.location = (-9.439, -15.0, -9.45)
_vg = ob_cube_001.vertex_groups.new(name='Group')
ob_cube_002.parent = ob_armature
ob_cube_002.matrix_parent_inverse = Matrix(((0.5, 0.7071, -0.5, 9.894), (0.7071, -1.341e-07, 0.7071, 7.7), (0.5, -0.7071, -0.5, -9.905), (-0.0, 0.0, 0.0, 1.0)))
ob_cube_002.location = (-9.439, -15.0, -9.45)
ob_cube_002.scale = (-1.0, 1.0, 1.0)
_vg = ob_cube_002.vertex_groups.new(name='Group')
ob_cube_003.parent = ob_armature
ob_cube_003.matrix_parent_inverse = Matrix(((1.0, -2.384e-06, 2.274e-13, 9.439), (2.274e-13, 5.275e-12, -1.0, -15.45), (2.384e-06, 1.0, 5.421e-19, 14.0), (-0.0, 0.0, -0.0, 1.0)))
ob_cube_003.location = (-9.439, -15.0, -13.45)
ob_cube_003.scale = (1.0, 1.0, -1.0)
ob_cube_004.parent = ob_armature
ob_cube_004.matrix_parent_inverse = Matrix(((0.5, -0.7071, -0.5, -9.905), (-0.7071, -1.341e-07, -0.7071, -19.01), (0.5, 0.7071, -0.5, 9.894), (-0.0, 0.0, 0.0, 1.0)))
ob_cube_004.location = (-9.439, -15.0, -9.45)
ob_cube_004.scale = (1.0, 1.0, -1.0)
_vg = ob_cube_004.vertex_groups.new(name='Group')
ob_cube_005.parent = ob_armature
ob_cube_005.matrix_parent_inverse = Matrix(((0.5, 0.7071, 0.5, 19.34), (0.7071, -1.341e-07, -0.7071, -5.664), (-0.5, 0.7071, -0.5, 0.4547), (-0.0, -0.0, 0.0, 1.0)))
ob_cube_005.location = (-9.439, -15.0, -9.45)
ob_cube_005.scale = (-1.0, 1.0, -1.0)
_vg = ob_cube_005.vertex_groups.new(name='Group')
ob_cube_006.parent = ob_armature
ob_cube_006.matrix_parent_inverse = Matrix(((-5.222e-19, 1.0, 2.297e-06, 14.0), (1.0, 5.275e-12, 2.274e-13, 3.439), (2.274e-13, 2.297e-06, -1.0, -9.45), (-0.0, 0.0, 0.0, 1.0)))
ob_cube_006.location = (-5.439, -15.0, -9.45)
ob_cube_006.rotation_euler = (-0.0, 1.571, 0.0)
ob_cube_007.parent = ob_armature
ob_cube_007.matrix_parent_inverse = Matrix(((-5.222e-19, -1.0, 2.297e-06, -14.0), (-1.0, 5.275e-12, -2.274e-13, -15.44), (2.274e-13, -2.297e-06, -1.0, -9.45), (0.0, 0.0, 0.0, 1.0)))
ob_cube_007.location = (-13.44, -15.0, -9.45)
ob_cube_007.rotation_euler = (-0.0, 1.571, 0.0)
ob_cube_007.scale = (1.0, 1.0, -1.0)
ob_armature.location = (-4.72, -8.5, -4.725)
ob_armature.scale = (0.5, 0.5, 0.5)
ob_armature.show_in_front = True
ob_cube_008.parent = ob_armature
ob_cube_008.matrix_parent_inverse = Matrix(((2.0, -0.0, 0.0, 9.439), (-0.0, 2.0, -0.0, 17.0), (-0.0, -0.0, 2.0, 9.45), (-0.0, 0.0, -0.0, 1.0)))
ob_cube_008.location = (0.0, 0.0, 0.0)
_vg = ob_cube_008.vertex_groups.new(name='Bone.010')
_vg = ob_cube_008.vertex_groups.new(name='Bone.011')
for _i, _w in zip([0, 1, 2, 3, 4, 5, 6, 7, 8, 9, 10, 11, 12, 13, 14, 15], [1.0, 1.0, 1.0, 1.0, 0.9998, 0.9998, 0.9998, 0.9998, 0.997, 0.997, 0.997, 0.997, 0.9861, 0.9861, 0.9861, 0.9861]): _vg.add([_i], _w, 'REPLACE')
_vg = ob_cube_008.vertex_groups.new(name='Bone.013')
for _i, _w in zip([16, 17, 18, 19, 20, 21, 22, 23, 24, 25, 26, 27], [0.9874, 0.9874, 0.9874, 0.9874, 0.9961, 0.9961, 0.9961, 0.9961, 0.9995, 0.9995, 0.9995, 0.9995]): _vg.add([_i], _w, 'REPLACE')
_vg = ob_cube_008.vertex_groups.new(name='Bone.012')
for _i, _w in zip([28, 29, 30, 31, 32, 33, 34, 35, 36, 37, 38, 39, 40, 41, 42, 43], [1.0, 1.0, 1.0, 1.0, 0.9998, 0.9998, 0.9998, 0.9998, 0.997, 0.997, 0.997, 0.997, 0.9861, 0.9861, 0.9861, 0.9861]): _vg.add([_i], _w, 'REPLACE')
_vg = ob_cube_008.vertex_groups.new(name='Bone.014')
for _i, _w in zip([44, 45, 46, 47, 48, 49, 50, 51, 52, 53, 54, 55], [0.9874, 0.9874, 0.9874, 0.9874, 0.9961, 0.9961, 0.9961, 0.9961, 0.9995, 0.9995, 0.9995, 0.9995]): _vg.add([_i], _w, 'REPLACE')
_vg = ob_cube_008.vertex_groups.new(name='Bone')
_vg = ob_cube_008.vertex_groups.new(name='Bone.001')
_vg = ob_cube_008.vertex_groups.new(name='Bone.003')
_vg = ob_cube_008.vertex_groups.new(name='Bone.002')
_vg = ob_cube_008.vertex_groups.new(name='Bone.004')
_vg = ob_cube_008.vertex_groups.new(name='Bone.005')
_vg = ob_cube_008.vertex_groups.new(name='Bone.006')
_vg = ob_cube_008.vertex_groups.new(name='Bone.007')
_vg = ob_cube_008.vertex_groups.new(name='Bone.008')
_vg = ob_cube_008.vertex_groups.new(name='Bone.009')
_m = ob_cube_008.modifiers.new('Armature', 'ARMATURE')
_m.object = ob_armature

# ---- collection membership
col_collection.objects.link(ob_light)
col_collection.objects.link(ob_camera)
col_collection.objects.link(ob_cylinder)
col_collection.objects.link(ob_cylinder_001)
col_collection.objects.link(ob_light_001)
col_collection.objects.link(ob_light_002)
col_collection.objects.link(ob_light_003)
col_collection.objects.link(ob_light_004)
col_collection.objects.link(ob_light_005)
col_collection.objects.link(ob_light_006)
col_collection.objects.link(ob_light_007)
col_collection.objects.link(ob_cube)
col_collection.objects.link(ob_cube_001)
col_collection.objects.link(ob_cube_002)
col_collection.objects.link(ob_cube_003)
col_collection.objects.link(ob_cube_004)
col_collection.objects.link(ob_cube_005)
col_collection.objects.link(ob_cube_006)
col_collection.objects.link(ob_cube_007)
col_collection.objects.link(ob_armature)
col_collection.objects.link(ob_cube_008)

# ---- scene / render settings (as saved in the file)
scene.camera = ob_camera
scene.frame_start = 1; scene.frame_end = 250; scene.frame_set(29)
scene.render.engine = 'BLENDER_EEVEE_NEXT'
scene.render.resolution_x = 580
scene.render.resolution_y = 580
scene.render.fps = 30
scene.cycles.sampling_pattern = 'TABULATED_SOBOL'
scene.eevee.ray_tracing_options.trace_max_roughness = 0.0
scene.view_settings.view_transform = 'Filmic'
bpy.context.view_layer.update()
